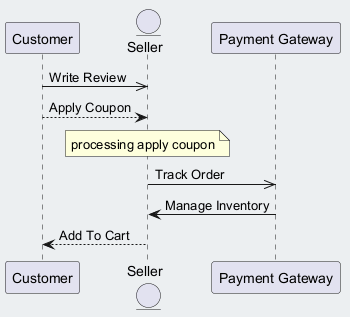

The diagram above was rendered by PlantUML. Its source (embedded in the PNG):
@startuml
skinparam backgroundColor #ECEFF1
skinparam classBackgroundColor #FFFFFF
skinparam classBorderColor #455A64
participant "Customer" as C
entity "Seller" as S
participant "Payment Gateway" as PG
C ->> S : Write Review
C --> S : Apply Coupon
note over S : processing apply coupon
S ->> PG : Track Order
PG -> S : Manage Inventory
S --> C : Add To Cart
@enduml